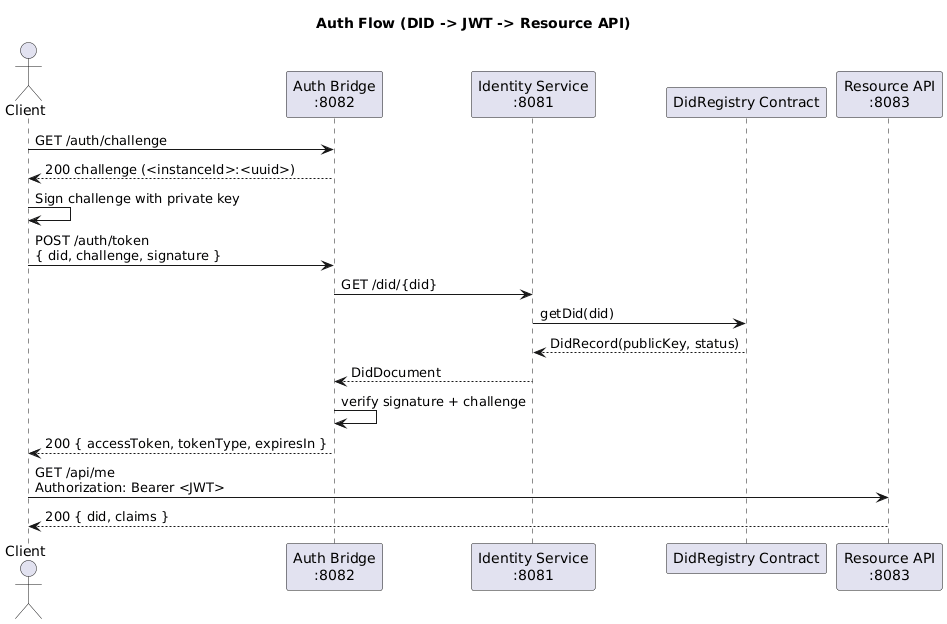

The diagram above was rendered by PlantUML. Its source (embedded in the PNG):
@startuml
title Auth Flow (DID -> JWT -> Resource API)

actor Client
participant "Auth Bridge\n:8082" as Auth
participant "Identity Service\n:8081" as Identity
participant "DidRegistry Contract" as Contract
participant "Resource API\n:8083" as Resource

Client -> Auth: GET /auth/challenge
Auth --> Client: 200 challenge (<instanceId>:<uuid>)

Client -> Client: Sign challenge with private key

Client -> Auth: POST /auth/token\n{ did, challenge, signature }
Auth -> Identity: GET /did/{did}
Identity -> Contract: getDid(did)
Contract --> Identity: DidRecord(publicKey, status)
Identity --> Auth: DidDocument
Auth -> Auth: verify signature + challenge
Auth --> Client: 200 { accessToken, tokenType, expiresIn }

Client -> Resource: GET /api/me\nAuthorization: Bearer <JWT>
Resource --> Client: 200 { did, claims }

@enduml